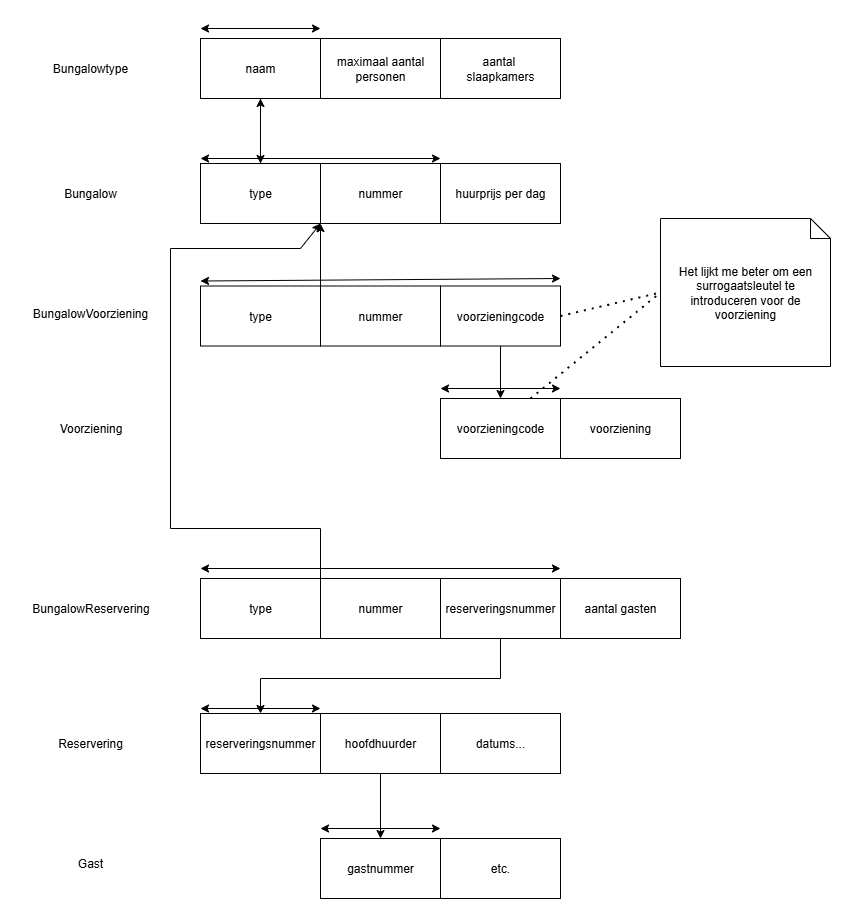

The diagram above was exported from draw.io. Its source (the exported page's mxGraphModel, read from the mxfile embedded in the PNG):
<mxGraphModel dx="1489" dy="894" grid="1" gridSize="10" guides="1" tooltips="1" connect="1" arrows="1" fold="1" page="1" pageScale="1" pageWidth="850" pageHeight="1100" math="0" shadow="0">
  <root>
    <mxCell id="0" />
    <mxCell id="1" parent="0" />
    <mxCell id="hGuGrP8lnJXiXH2g1O9O-35" value="" style="edgeStyle=orthogonalEdgeStyle;rounded=0;orthogonalLoop=1;jettySize=auto;html=1;" edge="1" parent="1" source="hGuGrP8lnJXiXH2g1O9O-1" target="hGuGrP8lnJXiXH2g1O9O-6">
      <mxGeometry relative="1" as="geometry" />
    </mxCell>
    <mxCell id="hGuGrP8lnJXiXH2g1O9O-1" value="naam" style="rounded=0;whiteSpace=wrap;html=1;" vertex="1" parent="1">
      <mxGeometry x="190" y="90" width="120" height="60" as="geometry" />
    </mxCell>
    <mxCell id="hGuGrP8lnJXiXH2g1O9O-2" value="Bungalowtype" style="text;html=1;align=center;verticalAlign=middle;whiteSpace=wrap;rounded=0;" vertex="1" parent="1">
      <mxGeometry x="50" y="105" width="60" height="30" as="geometry" />
    </mxCell>
    <mxCell id="hGuGrP8lnJXiXH2g1O9O-3" value="maximaal aantal personen" style="rounded=0;whiteSpace=wrap;html=1;" vertex="1" parent="1">
      <mxGeometry x="310" y="90" width="120" height="60" as="geometry" />
    </mxCell>
    <mxCell id="hGuGrP8lnJXiXH2g1O9O-4" value="aantal&amp;nbsp;&lt;div&gt;slaapkamers&lt;/div&gt;" style="rounded=0;whiteSpace=wrap;html=1;" vertex="1" parent="1">
      <mxGeometry x="430" y="90" width="120" height="60" as="geometry" />
    </mxCell>
    <mxCell id="hGuGrP8lnJXiXH2g1O9O-5" value="Bungalow" style="text;html=1;align=center;verticalAlign=middle;whiteSpace=wrap;rounded=0;" vertex="1" parent="1">
      <mxGeometry x="50" y="230" width="60" height="30" as="geometry" />
    </mxCell>
    <mxCell id="hGuGrP8lnJXiXH2g1O9O-6" value="type" style="rounded=0;whiteSpace=wrap;html=1;" vertex="1" parent="1">
      <mxGeometry x="190" y="215" width="120" height="60" as="geometry" />
    </mxCell>
    <mxCell id="hGuGrP8lnJXiXH2g1O9O-7" value="nummer" style="rounded=0;whiteSpace=wrap;html=1;" vertex="1" parent="1">
      <mxGeometry x="310" y="215" width="120" height="60" as="geometry" />
    </mxCell>
    <mxCell id="hGuGrP8lnJXiXH2g1O9O-8" value="" style="endArrow=classic;startArrow=classic;html=1;rounded=0;" edge="1" parent="1">
      <mxGeometry width="50" height="50" relative="1" as="geometry">
        <mxPoint x="190" y="210" as="sourcePoint" />
        <mxPoint x="430" y="210" as="targetPoint" />
      </mxGeometry>
    </mxCell>
    <mxCell id="hGuGrP8lnJXiXH2g1O9O-9" value="" style="endArrow=classic;html=1;rounded=0;exitX=0.5;exitY=0;exitDx=0;exitDy=0;entryX=0.5;entryY=1;entryDx=0;entryDy=0;" edge="1" parent="1" source="hGuGrP8lnJXiXH2g1O9O-6" target="hGuGrP8lnJXiXH2g1O9O-1">
      <mxGeometry width="50" height="50" relative="1" as="geometry">
        <mxPoint x="230" y="380" as="sourcePoint" />
        <mxPoint x="280" y="330" as="targetPoint" />
      </mxGeometry>
    </mxCell>
    <mxCell id="hGuGrP8lnJXiXH2g1O9O-10" value="" style="endArrow=classic;startArrow=classic;html=1;rounded=0;" edge="1" parent="1">
      <mxGeometry width="50" height="50" relative="1" as="geometry">
        <mxPoint x="190" y="80" as="sourcePoint" />
        <mxPoint x="310" y="80" as="targetPoint" />
      </mxGeometry>
    </mxCell>
    <mxCell id="hGuGrP8lnJXiXH2g1O9O-11" value="huurprijs per dag" style="rounded=0;whiteSpace=wrap;html=1;" vertex="1" parent="1">
      <mxGeometry x="430" y="215" width="120" height="60" as="geometry" />
    </mxCell>
    <mxCell id="hGuGrP8lnJXiXH2g1O9O-12" value="voorzieningcode" style="rounded=0;whiteSpace=wrap;html=1;" vertex="1" parent="1">
      <mxGeometry x="430" y="337.5" width="120" height="60" as="geometry" />
    </mxCell>
    <mxCell id="hGuGrP8lnJXiXH2g1O9O-13" value="BungalowVoorziening" style="text;html=1;align=center;verticalAlign=middle;whiteSpace=wrap;rounded=0;" vertex="1" parent="1">
      <mxGeometry x="50" y="350" width="60" height="30" as="geometry" />
    </mxCell>
    <mxCell id="hGuGrP8lnJXiXH2g1O9O-14" value="type" style="rounded=0;whiteSpace=wrap;html=1;" vertex="1" parent="1">
      <mxGeometry x="190" y="337.5" width="120" height="60" as="geometry" />
    </mxCell>
    <mxCell id="hGuGrP8lnJXiXH2g1O9O-15" value="nummer" style="rounded=0;whiteSpace=wrap;html=1;" vertex="1" parent="1">
      <mxGeometry x="310" y="337.5" width="120" height="60" as="geometry" />
    </mxCell>
    <mxCell id="hGuGrP8lnJXiXH2g1O9O-16" value="" style="endArrow=classic;startArrow=classic;html=1;rounded=0;" edge="1" parent="1">
      <mxGeometry width="50" height="50" relative="1" as="geometry">
        <mxPoint x="190" y="332.5" as="sourcePoint" />
        <mxPoint x="550" y="330" as="targetPoint" />
      </mxGeometry>
    </mxCell>
    <mxCell id="hGuGrP8lnJXiXH2g1O9O-17" value="" style="endArrow=classic;html=1;rounded=0;exitX=0;exitY=0;exitDx=0;exitDy=0;entryX=1;entryY=1;entryDx=0;entryDy=0;" edge="1" parent="1" source="hGuGrP8lnJXiXH2g1O9O-15" target="hGuGrP8lnJXiXH2g1O9O-6">
      <mxGeometry width="50" height="50" relative="1" as="geometry">
        <mxPoint x="230" y="490" as="sourcePoint" />
        <mxPoint x="280" y="440" as="targetPoint" />
      </mxGeometry>
    </mxCell>
    <mxCell id="hGuGrP8lnJXiXH2g1O9O-18" value="voorzieningcode" style="rounded=0;whiteSpace=wrap;html=1;" vertex="1" parent="1">
      <mxGeometry x="430" y="450" width="120" height="60" as="geometry" />
    </mxCell>
    <mxCell id="hGuGrP8lnJXiXH2g1O9O-19" value="Voorziening" style="text;html=1;align=center;verticalAlign=middle;resizable=0;points=[];autosize=1;strokeColor=none;fillColor=none;" vertex="1" parent="1">
      <mxGeometry x="35" y="465" width="90" height="30" as="geometry" />
    </mxCell>
    <mxCell id="hGuGrP8lnJXiXH2g1O9O-20" value="" style="endArrow=classic;startArrow=classic;html=1;rounded=0;" edge="1" parent="1">
      <mxGeometry width="50" height="50" relative="1" as="geometry">
        <mxPoint x="430" y="440" as="sourcePoint" />
        <mxPoint x="550" y="440" as="targetPoint" />
      </mxGeometry>
    </mxCell>
    <mxCell id="hGuGrP8lnJXiXH2g1O9O-21" value="" style="endArrow=classic;html=1;rounded=0;exitX=0.5;exitY=1;exitDx=0;exitDy=0;entryX=0.5;entryY=0;entryDx=0;entryDy=0;" edge="1" parent="1" source="hGuGrP8lnJXiXH2g1O9O-12" target="hGuGrP8lnJXiXH2g1O9O-18">
      <mxGeometry width="50" height="50" relative="1" as="geometry">
        <mxPoint x="640" y="480" as="sourcePoint" />
        <mxPoint x="690" y="430" as="targetPoint" />
      </mxGeometry>
    </mxCell>
    <mxCell id="hGuGrP8lnJXiXH2g1O9O-22" value="voorziening" style="rounded=0;whiteSpace=wrap;html=1;" vertex="1" parent="1">
      <mxGeometry x="550" y="450" width="120" height="60" as="geometry" />
    </mxCell>
    <mxCell id="hGuGrP8lnJXiXH2g1O9O-23" value="Het lijkt me beter om een surrogaatsleutel te introduceren voor de voorziening" style="shape=note;size=20;whiteSpace=wrap;html=1;" vertex="1" parent="1">
      <mxGeometry x="650" y="270" width="170" height="148" as="geometry" />
    </mxCell>
    <mxCell id="hGuGrP8lnJXiXH2g1O9O-24" value="" style="endArrow=none;dashed=1;html=1;dashPattern=1 3;strokeWidth=2;rounded=0;entryX=0;entryY=0.5;entryDx=0;entryDy=0;entryPerimeter=0;exitX=1;exitY=0.5;exitDx=0;exitDy=0;" edge="1" parent="1" source="hGuGrP8lnJXiXH2g1O9O-12" target="hGuGrP8lnJXiXH2g1O9O-23">
      <mxGeometry width="50" height="50" relative="1" as="geometry">
        <mxPoint x="580" y="410" as="sourcePoint" />
        <mxPoint x="630" y="360" as="targetPoint" />
      </mxGeometry>
    </mxCell>
    <mxCell id="hGuGrP8lnJXiXH2g1O9O-25" value="" style="endArrow=none;dashed=1;html=1;dashPattern=1 3;strokeWidth=2;rounded=0;entryX=0;entryY=0.5;entryDx=0;entryDy=0;entryPerimeter=0;exitX=0.75;exitY=0;exitDx=0;exitDy=0;" edge="1" parent="1" source="hGuGrP8lnJXiXH2g1O9O-18" target="hGuGrP8lnJXiXH2g1O9O-23">
      <mxGeometry width="50" height="50" relative="1" as="geometry">
        <mxPoint x="600" y="450" as="sourcePoint" />
        <mxPoint x="650" y="400" as="targetPoint" />
      </mxGeometry>
    </mxCell>
    <mxCell id="hGuGrP8lnJXiXH2g1O9O-26" value="Gast" style="text;html=1;align=center;verticalAlign=middle;whiteSpace=wrap;rounded=0;" vertex="1" parent="1">
      <mxGeometry x="50" y="900" width="60" height="30" as="geometry" />
    </mxCell>
    <mxCell id="hGuGrP8lnJXiXH2g1O9O-27" value="gastnummer" style="rounded=0;whiteSpace=wrap;html=1;" vertex="1" parent="1">
      <mxGeometry x="310" y="890" width="120" height="60" as="geometry" />
    </mxCell>
    <mxCell id="hGuGrP8lnJXiXH2g1O9O-28" value="" style="endArrow=classic;startArrow=classic;html=1;rounded=0;" edge="1" parent="1">
      <mxGeometry width="50" height="50" relative="1" as="geometry">
        <mxPoint x="310" y="880" as="sourcePoint" />
        <mxPoint x="430" y="880" as="targetPoint" />
      </mxGeometry>
    </mxCell>
    <mxCell id="hGuGrP8lnJXiXH2g1O9O-29" value="etc." style="rounded=0;whiteSpace=wrap;html=1;" vertex="1" parent="1">
      <mxGeometry x="430" y="890" width="120" height="60" as="geometry" />
    </mxCell>
    <mxCell id="hGuGrP8lnJXiXH2g1O9O-30" value="Reservering" style="text;html=1;align=center;verticalAlign=middle;whiteSpace=wrap;rounded=0;" vertex="1" parent="1">
      <mxGeometry x="50" y="780" width="60" height="30" as="geometry" />
    </mxCell>
    <mxCell id="hGuGrP8lnJXiXH2g1O9O-31" value="reserveringsnummer" style="rounded=0;whiteSpace=wrap;html=1;" vertex="1" parent="1">
      <mxGeometry x="190" y="765" width="120" height="60" as="geometry" />
    </mxCell>
    <mxCell id="hGuGrP8lnJXiXH2g1O9O-32" value="" style="endArrow=classic;startArrow=classic;html=1;rounded=0;" edge="1" parent="1">
      <mxGeometry width="50" height="50" relative="1" as="geometry">
        <mxPoint x="190" y="760" as="sourcePoint" />
        <mxPoint x="310" y="760" as="targetPoint" />
      </mxGeometry>
    </mxCell>
    <mxCell id="hGuGrP8lnJXiXH2g1O9O-33" value="hoofdhuurder" style="rounded=0;whiteSpace=wrap;html=1;" vertex="1" parent="1">
      <mxGeometry x="310" y="765" width="120" height="60" as="geometry" />
    </mxCell>
    <mxCell id="hGuGrP8lnJXiXH2g1O9O-34" value="" style="endArrow=classic;html=1;rounded=0;exitX=0.5;exitY=1;exitDx=0;exitDy=0;entryX=0.5;entryY=0;entryDx=0;entryDy=0;" edge="1" parent="1" source="hGuGrP8lnJXiXH2g1O9O-33" target="hGuGrP8lnJXiXH2g1O9O-27">
      <mxGeometry width="50" height="50" relative="1" as="geometry">
        <mxPoint x="530" y="830" as="sourcePoint" />
        <mxPoint x="580" y="780" as="targetPoint" />
      </mxGeometry>
    </mxCell>
    <mxCell id="hGuGrP8lnJXiXH2g1O9O-36" value="datums..." style="rounded=0;whiteSpace=wrap;html=1;" vertex="1" parent="1">
      <mxGeometry x="430" y="765" width="120" height="60" as="geometry" />
    </mxCell>
    <mxCell id="hGuGrP8lnJXiXH2g1O9O-37" value="reserveringsnummer" style="rounded=0;whiteSpace=wrap;html=1;" vertex="1" parent="1">
      <mxGeometry x="430" y="630" width="120" height="60" as="geometry" />
    </mxCell>
    <mxCell id="hGuGrP8lnJXiXH2g1O9O-39" value="type" style="rounded=0;whiteSpace=wrap;html=1;" vertex="1" parent="1">
      <mxGeometry x="190" y="630" width="120" height="60" as="geometry" />
    </mxCell>
    <mxCell id="hGuGrP8lnJXiXH2g1O9O-40" value="nummer" style="rounded=0;whiteSpace=wrap;html=1;" vertex="1" parent="1">
      <mxGeometry x="310" y="630" width="120" height="60" as="geometry" />
    </mxCell>
    <mxCell id="hGuGrP8lnJXiXH2g1O9O-41" value="" style="endArrow=classic;startArrow=classic;html=1;rounded=0;" edge="1" parent="1">
      <mxGeometry width="50" height="50" relative="1" as="geometry">
        <mxPoint x="190" y="620" as="sourcePoint" />
        <mxPoint x="550" y="620" as="targetPoint" />
      </mxGeometry>
    </mxCell>
    <mxCell id="hGuGrP8lnJXiXH2g1O9O-42" value="BungalowReservering" style="text;html=1;align=center;verticalAlign=middle;resizable=0;points=[];autosize=1;strokeColor=none;fillColor=none;" vertex="1" parent="1">
      <mxGeometry x="10" y="645" width="140" height="30" as="geometry" />
    </mxCell>
    <mxCell id="hGuGrP8lnJXiXH2g1O9O-43" value="" style="endArrow=classic;html=1;rounded=0;exitX=0.5;exitY=1;exitDx=0;exitDy=0;entryX=0.5;entryY=0;entryDx=0;entryDy=0;" edge="1" parent="1" source="hGuGrP8lnJXiXH2g1O9O-37" target="hGuGrP8lnJXiXH2g1O9O-31">
      <mxGeometry width="50" height="50" relative="1" as="geometry">
        <mxPoint x="630" y="730" as="sourcePoint" />
        <mxPoint x="680" y="680" as="targetPoint" />
        <Array as="points">
          <mxPoint x="490" y="730" />
          <mxPoint x="250" y="730" />
        </Array>
      </mxGeometry>
    </mxCell>
    <mxCell id="hGuGrP8lnJXiXH2g1O9O-44" value="" style="endArrow=classic;html=1;rounded=0;exitX=1;exitY=0;exitDx=0;exitDy=0;entryX=0;entryY=1;entryDx=0;entryDy=0;" edge="1" parent="1" source="hGuGrP8lnJXiXH2g1O9O-39" target="hGuGrP8lnJXiXH2g1O9O-7">
      <mxGeometry width="50" height="50" relative="1" as="geometry">
        <mxPoint x="220" y="570" as="sourcePoint" />
        <mxPoint x="310" y="280" as="targetPoint" />
        <Array as="points">
          <mxPoint x="310" y="580" />
          <mxPoint x="160" y="580" />
          <mxPoint x="160" y="300" />
          <mxPoint x="290" y="300" />
        </Array>
      </mxGeometry>
    </mxCell>
    <mxCell id="hGuGrP8lnJXiXH2g1O9O-45" value="aantal gasten" style="rounded=0;whiteSpace=wrap;html=1;" vertex="1" parent="1">
      <mxGeometry x="550" y="630" width="120" height="60" as="geometry" />
    </mxCell>
  </root>
</mxGraphModel>